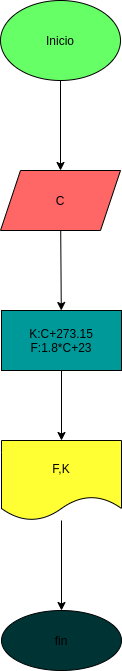

The diagram above was exported from draw.io. Its source (the exported page's mxGraphModel, read from the mxfile embedded in the PNG):
<mxGraphModel dx="228" dy="467" grid="1" gridSize="10" guides="1" tooltips="1" connect="1" arrows="1" fold="1" page="1" pageScale="1" pageWidth="827" pageHeight="1169" math="0" shadow="0">
  <root>
    <mxCell id="0" />
    <mxCell id="1" parent="0" />
    <mxCell id="4" value="" style="edgeStyle=none;html=1;" edge="1" parent="1" source="2" target="3">
      <mxGeometry relative="1" as="geometry" />
    </mxCell>
    <mxCell id="2" value="Inicio" style="ellipse;whiteSpace=wrap;html=1;fillColor=#66FF66;" vertex="1" parent="1">
      <mxGeometry x="90" width="120" height="80" as="geometry" />
    </mxCell>
    <mxCell id="6" value="" style="edgeStyle=none;html=1;" edge="1" parent="1" source="3" target="5">
      <mxGeometry relative="1" as="geometry" />
    </mxCell>
    <mxCell id="3" value="C" style="shape=parallelogram;perimeter=parallelogramPerimeter;whiteSpace=wrap;html=1;fixedSize=1;fillColor=#FF6666;" vertex="1" parent="1">
      <mxGeometry x="90" y="170" width="120" height="60" as="geometry" />
    </mxCell>
    <mxCell id="8" value="" style="edgeStyle=none;html=1;" edge="1" parent="1" source="5" target="7">
      <mxGeometry relative="1" as="geometry" />
    </mxCell>
    <mxCell id="5" value="K:C+273.15&lt;br&gt;F:1.8*C+23" style="whiteSpace=wrap;html=1;fillColor=#009999;" vertex="1" parent="1">
      <mxGeometry x="91" y="310" width="120" height="60" as="geometry" />
    </mxCell>
    <mxCell id="10" value="" style="edgeStyle=none;html=1;" edge="1" parent="1" source="7" target="9">
      <mxGeometry relative="1" as="geometry" />
    </mxCell>
    <mxCell id="7" value="F,K" style="shape=document;whiteSpace=wrap;html=1;boundedLbl=1;fillColor=#FFFF33;" vertex="1" parent="1">
      <mxGeometry x="91" y="440" width="120" height="80" as="geometry" />
    </mxCell>
    <mxCell id="9" value="fin" style="ellipse;whiteSpace=wrap;html=1;fillColor=#003333;" vertex="1" parent="1">
      <mxGeometry x="91" y="610" width="120" height="60" as="geometry" />
    </mxCell>
  </root>
</mxGraphModel>